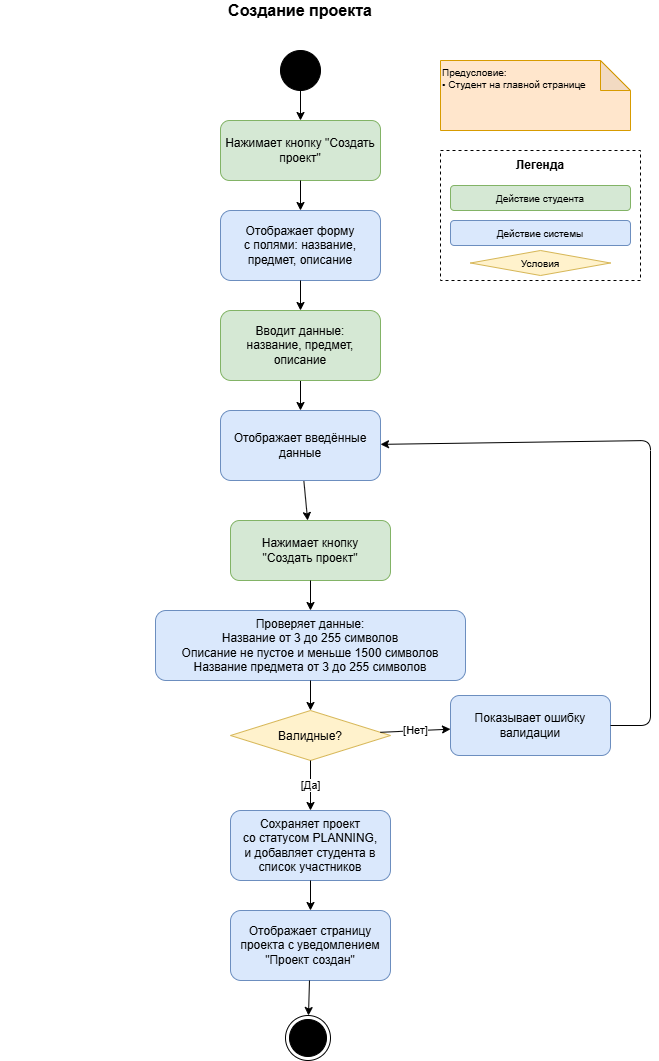

The diagram above was exported from draw.io. Its source (the exported page's mxGraphModel, read from the mxfile embedded in the PNG):
<mxGraphModel grid="1" page="1" gridSize="10" guides="1" tooltips="1" connect="1" arrows="1" fold="1" pageScale="1" pageWidth="1169" pageHeight="827" math="0" shadow="0">
  <root>
    <mxCell id="0" />
    <mxCell id="1" parent="0" />
    <mxCell id="title1" value="Создание проекта" style="text;html=1;strokeColor=none;fillColor=none;align=center;verticalAlign=middle;whiteSpace=wrap;rounded=0;fontSize=16;fontStyle=1" parent="1" vertex="1">
      <mxGeometry x="200" y="20" width="600" height="20" as="geometry" />
    </mxCell>
    <mxCell id="precondition1" value="Предусловие:&lt;br&gt;&lt;div&gt;&lt;font color=&quot;#000000&quot;&gt;&lt;span style=&quot;color: rgb(0, 0, 0);&quot;&gt;• Студент на главной странице&lt;/span&gt;&lt;/font&gt;&lt;/div&gt;" style="shape=note;whiteSpace=wrap;html=1;backgroundOutline=1;darkOpacity=0.05;fillColor=#ffe6cc;strokeColor=#d79b00;align=left;verticalAlign=top;fontSize=10;" parent="1" vertex="1">
      <mxGeometry x="640" y="80" width="190" height="70" as="geometry" />
    </mxCell>
    <mxCell id="legend1-group" value="" style="group" parent="1" vertex="1" connectable="0">
      <mxGeometry x="640" y="170" width="200" height="130" as="geometry" />
    </mxCell>
    <mxCell id="legend1-box" value="" style="rounded=0;whiteSpace=wrap;html=1;fillColor=#ffffff;strokeColor=#000000;dashed=1;" parent="legend1-group" vertex="1">
      <mxGeometry width="200" height="130" as="geometry" />
    </mxCell>
    <mxCell id="legend1-title" value="Легенда" style="text;html=1;strokeColor=none;fillColor=none;align=center;verticalAlign=middle;whiteSpace=wrap;rounded=0;fontSize=12;fontStyle=1" parent="legend1-group" vertex="1">
      <mxGeometry y="5" width="200" height="20" as="geometry" />
    </mxCell>
    <mxCell id="legend1-student" value="Действие студента" style="rounded=1;whiteSpace=wrap;html=1;fillColor=#d5e8d4;strokeColor=#82b366;fontSize=10;" parent="legend1-group" vertex="1">
      <mxGeometry x="10" y="35" width="180" height="25" as="geometry" />
    </mxCell>
    <mxCell id="legend1-system" value="Действие системы" style="rounded=1;whiteSpace=wrap;html=1;fillColor=#dae8fc;strokeColor=#6c8ebf;fontSize=10;" parent="legend1-group" vertex="1">
      <mxGeometry x="10" y="70" width="180" height="25" as="geometry" />
    </mxCell>
    <mxCell id="legend1-decision" value="Условия" style="rhombus;whiteSpace=wrap;html=1;fillColor=#fff2cc;strokeColor=#d6b656;fontSize=10;" parent="legend1-group" vertex="1">
      <mxGeometry x="30" y="100" width="140" height="25" as="geometry" />
    </mxCell>
    <mxCell id="start1" value="" style="ellipse;whiteSpace=wrap;html=1;aspect=fixed;fillColor=#000000;" parent="1" vertex="1">
      <mxGeometry x="480" y="70" width="40" height="40" as="geometry" />
    </mxCell>
    <mxCell id="act1-1" value="Нажимает кнопку &quot;Создать проект&quot;" style="rounded=1;whiteSpace=wrap;html=1;fillColor=#d5e8d4;strokeColor=#82b366;" parent="1" vertex="1">
      <mxGeometry x="420" y="140" width="160" height="60" as="geometry" />
    </mxCell>
    <mxCell id="edge1-1" value="" style="endArrow=classic;html=1;" parent="1" source="start1" target="act1-1" edge="1">
      <mxGeometry relative="1" as="geometry" />
    </mxCell>
    <mxCell id="act1-2" value="Отображает форму&#10;с полями: название,&#10;предмет, описание" style="rounded=1;whiteSpace=wrap;html=1;fillColor=#dae8fc;strokeColor=#6c8ebf;" parent="1" vertex="1">
      <mxGeometry x="420" y="230" width="160" height="70" as="geometry" />
    </mxCell>
    <mxCell id="edge1-2" value="" style="endArrow=classic;html=1;" parent="1" source="act1-1" target="act1-2" edge="1">
      <mxGeometry relative="1" as="geometry" />
    </mxCell>
    <mxCell id="fOwvHIwEIwoLoO8L970U-2" style="edgeStyle=none;html=1;exitX=0.5;exitY=1;exitDx=0;exitDy=0;" edge="1" parent="1" source="act1-3" target="fOwvHIwEIwoLoO8L970U-1">
      <mxGeometry relative="1" as="geometry" />
    </mxCell>
    <mxCell id="act1-3" value="Вводит данные:&#10;название, предмет,&#10;описание" style="rounded=1;whiteSpace=wrap;html=1;fillColor=#d5e8d4;strokeColor=#82b366;" parent="1" vertex="1">
      <mxGeometry x="420" y="330" width="160" height="70" as="geometry" />
    </mxCell>
    <mxCell id="edge1-3" value="" style="endArrow=classic;html=1;" parent="1" source="act1-2" target="act1-3" edge="1">
      <mxGeometry relative="1" as="geometry" />
    </mxCell>
    <mxCell id="act1-4" value="Нажимает кнопку&#10;&quot;Создать проект&quot;" style="rounded=1;whiteSpace=wrap;html=1;fillColor=#d5e8d4;strokeColor=#82b366;" parent="1" vertex="1">
      <mxGeometry x="430" y="540" width="160" height="60" as="geometry" />
    </mxCell>
    <mxCell id="edge1-4" value="" style="endArrow=classic;html=1;" parent="1" source="fOwvHIwEIwoLoO8L970U-1" target="act1-4" edge="1">
      <mxGeometry relative="1" as="geometry">
        <mxPoint x="510" y="510" as="sourcePoint" />
      </mxGeometry>
    </mxCell>
    <mxCell id="act1-5" value="Проверяет данные:&lt;br&gt;Название от 3 до 255 символов&lt;div&gt;&lt;font color=&quot;#000000&quot;&gt;Описание не пустое и меньше 1500 символов&lt;/font&gt;&lt;br&gt;&lt;/div&gt;&lt;div&gt;Название предмета от 3 до 255 символов&lt;/div&gt;" style="rounded=1;whiteSpace=wrap;html=1;fillColor=#dae8fc;strokeColor=#6c8ebf;" parent="1" vertex="1">
      <mxGeometry x="355" y="630" width="310" height="70" as="geometry" />
    </mxCell>
    <mxCell id="edge1-5" value="" style="endArrow=classic;html=1;" parent="1" source="act1-4" target="act1-5" edge="1">
      <mxGeometry relative="1" as="geometry" />
    </mxCell>
    <mxCell id="decision1-1" value="Валидные?" style="rhombus;fillColor=#fff2cc;strokeColor=#d6b656;" parent="1" vertex="1">
      <mxGeometry x="430" y="730" width="160" height="50" as="geometry" />
    </mxCell>
    <mxCell id="edge1-6" value="" style="endArrow=classic;html=1;" parent="1" source="act1-5" target="decision1-1" edge="1">
      <mxGeometry relative="1" as="geometry" />
    </mxCell>
    <mxCell id="act1-6" value="Показывает ошибку&#10;валидации" style="rounded=1;whiteSpace=wrap;html=1;fillColor=#dae8fc;strokeColor=#6c8ebf;" parent="1" vertex="1">
      <mxGeometry x="650" y="715" width="160" height="60" as="geometry" />
    </mxCell>
    <mxCell id="edge1-7" value="[Нет]" style="endArrow=classic;html=1;" parent="1" source="decision1-1" target="act1-6" edge="1">
      <mxGeometry relative="1" as="geometry" />
    </mxCell>
    <mxCell id="edge1-8" value="" style="endArrow=classic;html=1;" parent="1" source="act1-6" target="fOwvHIwEIwoLoO8L970U-1" edge="1">
      <mxGeometry relative="1" as="geometry">
        <Array as="points">
          <mxPoint x="850" y="745" />
          <mxPoint x="850" y="460" />
        </Array>
      </mxGeometry>
    </mxCell>
    <mxCell id="act1-7" value="Сохраняет проект&lt;br&gt;со статусом PLANNING,&lt;br&gt;и добавляет студента в список участников" style="rounded=1;whiteSpace=wrap;html=1;fillColor=#dae8fc;strokeColor=#6c8ebf;" parent="1" vertex="1">
      <mxGeometry x="430" y="830" width="160" height="70" as="geometry" />
    </mxCell>
    <mxCell id="edge1-9" value="[Да]" style="endArrow=classic;html=1;" parent="1" source="decision1-1" target="act1-7" edge="1">
      <mxGeometry relative="1" as="geometry">
        <mxPoint x="515" y="810" as="sourcePoint" />
      </mxGeometry>
    </mxCell>
    <mxCell id="act1-8" value="Отображает страницу&#10;проекта с уведомлением&#10;&quot;Проект создан&quot;" style="rounded=1;whiteSpace=wrap;html=1;fillColor=#dae8fc;strokeColor=#6c8ebf;" parent="1" vertex="1">
      <mxGeometry x="430" y="930" width="160" height="70" as="geometry" />
    </mxCell>
    <mxCell id="edge1-10" value="" style="endArrow=classic;html=1;" parent="1" source="act1-7" target="act1-8" edge="1">
      <mxGeometry relative="1" as="geometry" />
    </mxCell>
    <mxCell id="edge1-11" value="" style="endArrow=classic;html=1;" parent="1" source="act1-8" target="ah6qODgsZSaPVJpuDJoy-1" edge="1">
      <mxGeometry relative="1" as="geometry">
        <mxPoint x="510" y="1030" as="targetPoint" />
      </mxGeometry>
    </mxCell>
    <mxCell id="ah6qODgsZSaPVJpuDJoy-1" value="" style="ellipse;html=1;shape=endState;fillColor=strokeColor;" parent="1" vertex="1">
      <mxGeometry x="485" y="1035" width="45" height="45" as="geometry" />
    </mxCell>
    <mxCell id="fOwvHIwEIwoLoO8L970U-1" value="Отображает введённые данные" style="rounded=1;whiteSpace=wrap;html=1;fillColor=#dae8fc;strokeColor=#6c8ebf;" vertex="1" parent="1">
      <mxGeometry x="420" y="430" width="160" height="70" as="geometry" />
    </mxCell>
  </root>
</mxGraphModel>